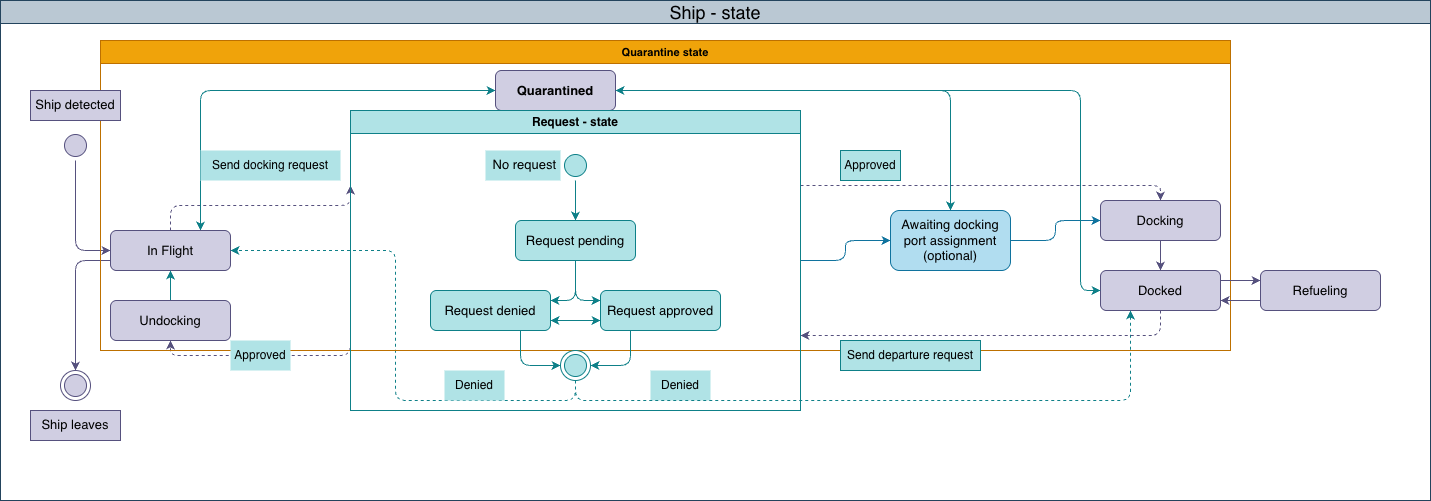

The diagram above was exported from draw.io. Its source (the exported page's mxGraphModel, read from the mxfile embedded in the PNG):
<mxGraphModel dx="2770" dy="1021" grid="1" gridSize="10" guides="1" tooltips="1" connect="1" arrows="1" fold="1" page="1" pageScale="1" pageWidth="827" pageHeight="1169" math="0" shadow="0">
  <root>
    <mxCell id="0" />
    <mxCell id="1" parent="0" />
    <mxCell id="FoPnGH4s0cWrnUN1AJfh-38" edge="1" parent="1" source="OFYOkGN68-WBTWkZ1dZS-2" style="edgeStyle=orthogonalEdgeStyle;rounded=1;orthogonalLoop=1;jettySize=auto;html=1;exitX=0.5;exitY=0;exitDx=0;exitDy=0;entryX=0;entryY=0.25;entryDx=0;entryDy=0;curved=0;fillColor=#d0cee2;strokeColor=#56517e;fontColor=#000000;dashed=1;" target="afx3vAHFE-jZE0uKTVI9-28">
      <mxGeometry relative="1" as="geometry">
        <Array as="points">
          <mxPoint x="100" y="215" />
        </Array>
      </mxGeometry>
    </mxCell>
    <mxCell id="FoPnGH4s0cWrnUN1AJfh-58" edge="1" parent="1" source="OFYOkGN68-WBTWkZ1dZS-2" style="edgeStyle=orthogonalEdgeStyle;shape=connector;curved=0;rounded=1;orthogonalLoop=1;jettySize=auto;html=1;exitX=0.75;exitY=0;exitDx=0;exitDy=0;entryX=0;entryY=0.5;entryDx=0;entryDy=0;strokeColor=light-dark(#0E8088,#AF0808);align=center;verticalAlign=middle;fontFamily=Helvetica;fontSize=11;fontColor=#000000;labelBackgroundColor=default;endArrow=classic;startArrow=classic;startFill=1;fillColor=#b0e3e6;" target="afx3vAHFE-jZE0uKTVI9-1">
      <mxGeometry relative="1" as="geometry" />
    </mxCell>
    <mxCell id="FoPnGH4s0cWrnUN1AJfh-62" edge="1" parent="1" source="OFYOkGN68-WBTWkZ1dZS-2" style="edgeStyle=orthogonalEdgeStyle;shape=connector;curved=0;rounded=1;orthogonalLoop=1;jettySize=auto;html=1;exitX=0;exitY=0.75;exitDx=0;exitDy=0;entryX=0.5;entryY=0;entryDx=0;entryDy=0;strokeColor=#56517e;align=center;verticalAlign=middle;fontFamily=Helvetica;fontSize=11;fontColor=#000000;labelBackgroundColor=default;endArrow=classic;fillColor=#d0cee2;" target="afx3vAHFE-jZE0uKTVI9-8">
      <mxGeometry relative="1" as="geometry" />
    </mxCell>
    <mxCell id="OFYOkGN68-WBTWkZ1dZS-2" parent="1" style="rounded=1;whiteSpace=wrap;html=1;fontSize=13;fillColor=#d0cee2;strokeColor=#56517e;" value="In Flight" vertex="1">
      <mxGeometry height="40" width="120" x="40" y="240" as="geometry" />
    </mxCell>
    <mxCell id="FoPnGH4s0cWrnUN1AJfh-30" edge="1" parent="1" source="OFYOkGN68-WBTWkZ1dZS-6" style="edgeStyle=orthogonalEdgeStyle;rounded=0;orthogonalLoop=1;jettySize=auto;html=1;exitX=0.5;exitY=0;exitDx=0;exitDy=0;entryX=0.5;entryY=1;entryDx=0;entryDy=0;fillColor=#b0e3e6;strokeColor=#0e8088;fontColor=#000000;" target="OFYOkGN68-WBTWkZ1dZS-2">
      <mxGeometry relative="1" as="geometry" />
    </mxCell>
    <mxCell id="OFYOkGN68-WBTWkZ1dZS-6" parent="1" style="rounded=1;whiteSpace=wrap;html=1;fontSize=13;fillColor=#d0cee2;strokeColor=#56517e;" value="Undocking" vertex="1">
      <mxGeometry height="40" width="120" x="40" y="310" as="geometry" />
    </mxCell>
    <mxCell id="afx3vAHFE-jZE0uKTVI9-1" parent="1" style="rounded=1;whiteSpace=wrap;html=1;fontSize=13;fillColor=light-dark(#D0CEE2,#625F7B);strokeColor=#56517e;fontStyle=1;fontColor=light-dark(#000000,#FF4300);" value="Quarantined" vertex="1">
      <mxGeometry height="40" width="120" x="425" y="80" as="geometry" />
    </mxCell>
    <mxCell id="afx3vAHFE-jZE0uKTVI9-8" parent="1" style="ellipse;html=1;shape=endState;fillColor=#d0cee2;strokeColor=#56517e;fontSize=13;" value="" vertex="1">
      <mxGeometry height="30" width="30" x="-10" y="380" as="geometry" />
    </mxCell>
    <mxCell id="FoPnGH4s0cWrnUN1AJfh-63" edge="1" parent="1" source="afx3vAHFE-jZE0uKTVI9-9" style="edgeStyle=orthogonalEdgeStyle;shape=connector;curved=0;rounded=1;orthogonalLoop=1;jettySize=auto;html=1;exitX=0.5;exitY=1;exitDx=0;exitDy=0;entryX=0;entryY=0.5;entryDx=0;entryDy=0;strokeColor=#56517e;align=center;verticalAlign=middle;fontFamily=Helvetica;fontSize=11;fontColor=#000000;labelBackgroundColor=default;endArrow=classic;fillColor=#d0cee2;" target="OFYOkGN68-WBTWkZ1dZS-2">
      <mxGeometry relative="1" as="geometry" />
    </mxCell>
    <mxCell id="afx3vAHFE-jZE0uKTVI9-9" parent="1" style="ellipse;html=1;shape=startState;fillColor=#d0cee2;strokeColor=#56517e;fontSize=13;" value="" vertex="1">
      <mxGeometry height="30" width="30" x="-10" y="140" as="geometry" />
    </mxCell>
    <mxCell id="FoPnGH4s0cWrnUN1AJfh-41" edge="1" parent="1" source="afx3vAHFE-jZE0uKTVI9-28" style="edgeStyle=orthogonalEdgeStyle;rounded=1;orthogonalLoop=1;jettySize=auto;html=1;exitX=0;exitY=0.75;exitDx=0;exitDy=0;entryX=0.5;entryY=1;entryDx=0;entryDy=0;curved=0;fillColor=#d0cee2;strokeColor=#56517e;fontColor=#000000;dashed=1;" target="OFYOkGN68-WBTWkZ1dZS-6">
      <mxGeometry relative="1" as="geometry">
        <Array as="points">
          <mxPoint x="100" y="365" />
        </Array>
      </mxGeometry>
    </mxCell>
    <mxCell id="FoPnGH4s0cWrnUN1AJfh-56" edge="1" parent="1" source="FoPnGH4s0cWrnUN1AJfh-33" style="edgeStyle=orthogonalEdgeStyle;shape=connector;curved=0;rounded=1;orthogonalLoop=1;jettySize=auto;html=1;exitX=0.5;exitY=1;exitDx=0;exitDy=0;entryX=1;entryY=0.5;entryDx=0;entryDy=0;strokeColor=#0e8088;align=center;verticalAlign=middle;fontFamily=Helvetica;fontSize=11;fontColor=#000000;labelBackgroundColor=default;endArrow=classic;dashed=1;fillColor=#b0e3e6;" target="OFYOkGN68-WBTWkZ1dZS-2">
      <mxGeometry relative="1" as="geometry" />
    </mxCell>
    <mxCell id="OKxiOr5P4_q69A64dCJY-1" parent="1" style="swimlane;whiteSpace=wrap;html=1;fillColor=#bac8d3;strokeColor=#23445d;" value="&lt;span style=&quot;font-size: 18px; font-weight: 400;&quot;&gt;Ship - state&lt;/span&gt;" vertex="1">
      <mxGeometry height="500" width="1430" x="-70" y="10" as="geometry" />
    </mxCell>
    <mxCell id="Ip3F4KgvuJVNKxf2zK---1" parent="OKxiOr5P4_q69A64dCJY-1" style="swimlane;whiteSpace=wrap;html=1;fontFamily=Helvetica;fontSize=11;fontColor=#000000;labelBackgroundColor=none;fillColor=light-dark(#F0A30A,#4D4D4D);strokeColor=light-dark(#BD7000,#660000);" value="&lt;font style=&quot;color: light-dark(rgb(0, 0, 0), rgb(204, 0, 0));&quot;&gt;Quarantine state&lt;/font&gt;" vertex="1">
      <mxGeometry height="310" width="1130" x="100" y="40" as="geometry" />
    </mxCell>
    <mxCell id="431sFEqeUGOuN2VNGC2z-3" parent="OKxiOr5P4_q69A64dCJY-1" style="text;html=1;whiteSpace=wrap;strokeColor=#0e8088;fillColor=#b0e3e6;align=center;verticalAlign=middle;rounded=0;" value="Approved" vertex="1">
      <mxGeometry height="30" width="60" x="840" y="150" as="geometry" />
    </mxCell>
    <mxCell id="431sFEqeUGOuN2VNGC2z-6" parent="OKxiOr5P4_q69A64dCJY-1" style="text;html=1;whiteSpace=wrap;strokeColor=#0e8088;fillColor=#b0e3e6;align=center;verticalAlign=middle;rounded=0;" value="Send departure request" vertex="1">
      <mxGeometry height="30" width="140" x="840" y="340" as="geometry" />
    </mxCell>
    <mxCell id="FoPnGH4s0cWrnUN1AJfh-25" edge="1" parent="OKxiOr5P4_q69A64dCJY-1" source="OFYOkGN68-WBTWkZ1dZS-3" style="edgeStyle=orthogonalEdgeStyle;rounded=0;orthogonalLoop=1;jettySize=auto;html=1;exitX=0.5;exitY=1;exitDx=0;exitDy=0;entryX=0.5;entryY=0;entryDx=0;entryDy=0;fillColor=#d0cee2;strokeColor=#56517e;fontColor=#000000;" target="OFYOkGN68-WBTWkZ1dZS-4">
      <mxGeometry relative="1" as="geometry" />
    </mxCell>
    <mxCell id="FoPnGH4s0cWrnUN1AJfh-60" edge="1" parent="OKxiOr5P4_q69A64dCJY-1" source="OFYOkGN68-WBTWkZ1dZS-4" style="edgeStyle=orthogonalEdgeStyle;shape=connector;curved=0;rounded=1;orthogonalLoop=1;jettySize=auto;html=1;exitX=1;exitY=0.25;exitDx=0;exitDy=0;entryX=0;entryY=0.25;entryDx=0;entryDy=0;strokeColor=#56517e;align=center;verticalAlign=middle;fontFamily=Helvetica;fontSize=11;fontColor=#000000;labelBackgroundColor=default;endArrow=classic;fillColor=#d0cee2;" target="afx3vAHFE-jZE0uKTVI9-23">
      <mxGeometry relative="1" as="geometry" />
    </mxCell>
    <mxCell id="FoPnGH4s0cWrnUN1AJfh-61" edge="1" parent="OKxiOr5P4_q69A64dCJY-1" source="afx3vAHFE-jZE0uKTVI9-23" style="edgeStyle=orthogonalEdgeStyle;shape=connector;curved=0;rounded=1;orthogonalLoop=1;jettySize=auto;html=1;exitX=0;exitY=0.75;exitDx=0;exitDy=0;entryX=1;entryY=0.75;entryDx=0;entryDy=0;strokeColor=#56517e;align=center;verticalAlign=middle;fontFamily=Helvetica;fontSize=11;fontColor=#000000;labelBackgroundColor=default;endArrow=classic;fillColor=#d0cee2;" target="OFYOkGN68-WBTWkZ1dZS-4">
      <mxGeometry relative="1" as="geometry" />
    </mxCell>
    <mxCell id="OFYOkGN68-WBTWkZ1dZS-3" parent="OKxiOr5P4_q69A64dCJY-1" style="rounded=1;whiteSpace=wrap;html=1;fontSize=13;glass=0;fillColor=#d0cee2;strokeColor=#56517e;" value="Docking" vertex="1">
      <mxGeometry height="40" width="120" x="1100" y="200" as="geometry" />
    </mxCell>
    <mxCell id="OFYOkGN68-WBTWkZ1dZS-4" parent="OKxiOr5P4_q69A64dCJY-1" style="rounded=1;whiteSpace=wrap;html=1;fontSize=13;fillColor=#d0cee2;strokeColor=#56517e;" value="Docked" vertex="1">
      <mxGeometry height="40" width="120" x="1100" y="270" as="geometry" />
    </mxCell>
    <mxCell id="afx3vAHFE-jZE0uKTVI9-23" parent="OKxiOr5P4_q69A64dCJY-1" style="rounded=1;whiteSpace=wrap;html=1;fontSize=13;fillColor=#d0cee2;strokeColor=#56517e;" value="Refueling" vertex="1">
      <mxGeometry height="40" width="120" x="1260" y="270" as="geometry" />
    </mxCell>
    <mxCell id="OKxiOr5P4_q69A64dCJY-8" edge="1" parent="OKxiOr5P4_q69A64dCJY-1" source="OKxiOr5P4_q69A64dCJY-2" style="edgeStyle=orthogonalEdgeStyle;shape=connector;curved=0;rounded=1;orthogonalLoop=1;jettySize=auto;html=1;exitX=1;exitY=0.5;exitDx=0;exitDy=0;entryX=0;entryY=0.5;entryDx=0;entryDy=0;strokeColor=#10739e;align=center;verticalAlign=middle;fontFamily=Helvetica;fontSize=11;fontColor=#000000;labelBackgroundColor=default;endArrow=classic;fillColor=#b1ddf0;" target="OFYOkGN68-WBTWkZ1dZS-3">
      <mxGeometry relative="1" as="geometry" />
    </mxCell>
    <mxCell id="OKxiOr5P4_q69A64dCJY-2" parent="OKxiOr5P4_q69A64dCJY-1" style="rounded=1;whiteSpace=wrap;html=1;fontSize=13;glass=0;fillColor=#b1ddf0;strokeColor=#10739e;" value="Awaiting docking port assignment&lt;br&gt;(optional)" vertex="1">
      <mxGeometry height="60" width="120" x="890" y="210" as="geometry" />
    </mxCell>
    <mxCell id="OKxiOr5P4_q69A64dCJY-11" edge="1" parent="OKxiOr5P4_q69A64dCJY-1" source="afx3vAHFE-jZE0uKTVI9-28" style="edgeStyle=orthogonalEdgeStyle;shape=connector;curved=0;rounded=1;orthogonalLoop=1;jettySize=auto;html=1;exitX=1;exitY=0.5;exitDx=0;exitDy=0;entryX=0;entryY=0.5;entryDx=0;entryDy=0;strokeColor=#10739e;align=center;verticalAlign=middle;fontFamily=Helvetica;fontSize=11;fontColor=#000000;labelBackgroundColor=default;endArrow=classic;fillColor=#b1ddf0;" target="OKxiOr5P4_q69A64dCJY-2">
      <mxGeometry relative="1" as="geometry" />
    </mxCell>
    <mxCell id="OKxiOr5P4_q69A64dCJY-13" edge="1" parent="OKxiOr5P4_q69A64dCJY-1" source="afx3vAHFE-jZE0uKTVI9-28" style="edgeStyle=orthogonalEdgeStyle;shape=connector;curved=0;rounded=1;orthogonalLoop=1;jettySize=auto;html=1;exitX=1;exitY=0.25;exitDx=0;exitDy=0;strokeColor=#56517e;align=center;verticalAlign=middle;fontFamily=Helvetica;fontSize=11;fontColor=#000000;labelBackgroundColor=default;endArrow=classic;fillColor=#d0cee2;entryX=0.5;entryY=0;entryDx=0;entryDy=0;dashed=1;" target="OFYOkGN68-WBTWkZ1dZS-3">
      <mxGeometry relative="1" as="geometry">
        <Array as="points">
          <mxPoint x="1160" y="185" />
        </Array>
        <mxPoint x="950" y="185.25" as="targetPoint" />
      </mxGeometry>
    </mxCell>
    <mxCell id="afx3vAHFE-jZE0uKTVI9-28" parent="OKxiOr5P4_q69A64dCJY-1" style="swimlane;whiteSpace=wrap;html=1;fillColor=#b0e3e6;strokeColor=#0e8088;" value="Request - state" vertex="1">
      <mxGeometry height="300" width="450" x="350" y="110" as="geometry">
        <mxRectangle height="30" width="130" x="180" y="90" as="alternateBounds" />
      </mxGeometry>
    </mxCell>
    <mxCell id="FoPnGH4s0cWrnUN1AJfh-47" edge="1" parent="afx3vAHFE-jZE0uKTVI9-28" source="OFYOkGN68-WBTWkZ1dZS-5" style="edgeStyle=orthogonalEdgeStyle;rounded=1;orthogonalLoop=1;jettySize=auto;html=1;exitX=0.5;exitY=1;exitDx=0;exitDy=0;entryX=1;entryY=0.25;entryDx=0;entryDy=0;curved=0;fillColor=#b0e3e6;strokeColor=#0e8088;fontColor=#000000;" target="OFYOkGN68-WBTWkZ1dZS-17">
      <mxGeometry relative="1" as="geometry" />
    </mxCell>
    <mxCell id="FoPnGH4s0cWrnUN1AJfh-48" edge="1" parent="afx3vAHFE-jZE0uKTVI9-28" source="OFYOkGN68-WBTWkZ1dZS-5" style="edgeStyle=orthogonalEdgeStyle;rounded=1;orthogonalLoop=1;jettySize=auto;html=1;exitX=0.5;exitY=1;exitDx=0;exitDy=0;entryX=0;entryY=0.25;entryDx=0;entryDy=0;curved=0;fillColor=#b0e3e6;strokeColor=#0e8088;fontColor=#000000;" target="OFYOkGN68-WBTWkZ1dZS-18">
      <mxGeometry relative="1" as="geometry" />
    </mxCell>
    <mxCell id="OFYOkGN68-WBTWkZ1dZS-5" parent="afx3vAHFE-jZE0uKTVI9-28" style="rounded=1;whiteSpace=wrap;html=1;fontSize=13;fillColor=#b0e3e6;strokeColor=#0e8088;" value="Request pending" vertex="1">
      <mxGeometry height="40" width="120" x="165" y="110" as="geometry" />
    </mxCell>
    <mxCell id="FoPnGH4s0cWrnUN1AJfh-53" edge="1" parent="afx3vAHFE-jZE0uKTVI9-28" source="OFYOkGN68-WBTWkZ1dZS-18" style="edgeStyle=orthogonalEdgeStyle;shape=connector;curved=0;rounded=1;orthogonalLoop=1;jettySize=auto;html=1;exitX=0.25;exitY=1;exitDx=0;exitDy=0;entryX=1;entryY=0.5;entryDx=0;entryDy=0;strokeColor=#0e8088;align=center;verticalAlign=middle;fontFamily=Helvetica;fontSize=11;fontColor=#000000;labelBackgroundColor=default;endArrow=classic;fillColor=#b0e3e6;" target="FoPnGH4s0cWrnUN1AJfh-33">
      <mxGeometry relative="1" as="geometry" />
    </mxCell>
    <mxCell id="OFYOkGN68-WBTWkZ1dZS-18" parent="afx3vAHFE-jZE0uKTVI9-28" style="rounded=1;whiteSpace=wrap;html=1;fontSize=13;fillColor=#b0e3e6;strokeColor=#0e8088;" value="Request approved" vertex="1">
      <mxGeometry height="40" width="120" x="250" y="180" as="geometry" />
    </mxCell>
    <mxCell id="FoPnGH4s0cWrnUN1AJfh-49" edge="1" parent="afx3vAHFE-jZE0uKTVI9-28" source="OFYOkGN68-WBTWkZ1dZS-17" style="edgeStyle=orthogonalEdgeStyle;shape=connector;curved=0;rounded=1;orthogonalLoop=1;jettySize=auto;html=1;exitX=1;exitY=0.75;exitDx=0;exitDy=0;entryX=0;entryY=0.75;entryDx=0;entryDy=0;strokeColor=#0e8088;align=center;verticalAlign=middle;fontFamily=Helvetica;fontSize=11;fontColor=#000000;labelBackgroundColor=default;endArrow=classic;startArrow=classic;startFill=1;fillColor=#b0e3e6;" target="OFYOkGN68-WBTWkZ1dZS-18">
      <mxGeometry relative="1" as="geometry" />
    </mxCell>
    <mxCell id="FoPnGH4s0cWrnUN1AJfh-51" edge="1" parent="afx3vAHFE-jZE0uKTVI9-28" source="OFYOkGN68-WBTWkZ1dZS-17" style="edgeStyle=orthogonalEdgeStyle;shape=connector;curved=0;rounded=1;orthogonalLoop=1;jettySize=auto;html=1;exitX=0.75;exitY=1;exitDx=0;exitDy=0;entryX=0;entryY=0.5;entryDx=0;entryDy=0;strokeColor=#0e8088;align=center;verticalAlign=middle;fontFamily=Helvetica;fontSize=11;fontColor=#000000;labelBackgroundColor=default;endArrow=classic;fillColor=#b0e3e6;" target="FoPnGH4s0cWrnUN1AJfh-33">
      <mxGeometry relative="1" as="geometry" />
    </mxCell>
    <mxCell id="OFYOkGN68-WBTWkZ1dZS-17" parent="afx3vAHFE-jZE0uKTVI9-28" style="rounded=1;whiteSpace=wrap;html=1;fontSize=13;fillColor=#b0e3e6;strokeColor=#0e8088;" value="&lt;span style=&quot;background-color: transparent;&quot;&gt;&lt;font style=&quot;&quot;&gt;Request denied&lt;/font&gt;&lt;/span&gt;" vertex="1">
      <mxGeometry height="40" width="120" x="80" y="180" as="geometry" />
    </mxCell>
    <mxCell id="FoPnGH4s0cWrnUN1AJfh-42" edge="1" parent="afx3vAHFE-jZE0uKTVI9-28" source="afx3vAHFE-jZE0uKTVI9-31" style="edgeStyle=orthogonalEdgeStyle;rounded=0;orthogonalLoop=1;jettySize=auto;html=1;exitX=0.5;exitY=1;exitDx=0;exitDy=0;entryX=0.5;entryY=0;entryDx=0;entryDy=0;fillColor=#b0e3e6;strokeColor=#0e8088;fontColor=#000000;" target="OFYOkGN68-WBTWkZ1dZS-5">
      <mxGeometry relative="1" as="geometry" />
    </mxCell>
    <mxCell id="afx3vAHFE-jZE0uKTVI9-31" parent="afx3vAHFE-jZE0uKTVI9-28" style="ellipse;html=1;shape=startState;fillColor=#b0e3e6;strokeColor=#0e8088;fontSize=13;" value="" vertex="1">
      <mxGeometry height="30" width="30" x="210" y="40" as="geometry" />
    </mxCell>
    <mxCell id="afx3vAHFE-jZE0uKTVI9-33" parent="afx3vAHFE-jZE0uKTVI9-28" style="text;whiteSpace=wrap;html=1;fillColor=#b0e3e6;strokeColor=none;align=center;" value="&lt;span style=&quot;font-family: Helvetica; font-size: 13px; font-style: normal; font-variant-ligatures: normal; font-variant-caps: normal; font-weight: 400; letter-spacing: normal; orphans: 2; text-indent: 0px; text-transform: none; widows: 2; word-spacing: 0px; -webkit-text-stroke-width: 0px; white-space: normal; text-decoration-thickness: initial; text-decoration-style: initial; text-decoration-color: initial; float: none; display: inline !important;&quot;&gt;&lt;font style=&quot;&quot;&gt;&amp;nbsp;No request&lt;/font&gt;&lt;/span&gt;" vertex="1">
      <mxGeometry height="30" width="75" x="135" y="40" as="geometry" />
    </mxCell>
    <mxCell id="FoPnGH4s0cWrnUN1AJfh-33" parent="afx3vAHFE-jZE0uKTVI9-28" style="ellipse;html=1;shape=endState;fillColor=#b0e3e6;strokeColor=#0e8088;fontSize=13;" value="" vertex="1">
      <mxGeometry height="30" width="30" x="210" y="240" as="geometry" />
    </mxCell>
    <mxCell id="431sFEqeUGOuN2VNGC2z-1" parent="afx3vAHFE-jZE0uKTVI9-28" style="text;html=1;whiteSpace=wrap;strokeColor=none;fillColor=#b0e3e6;align=center;verticalAlign=middle;rounded=0;" value="Denied" vertex="1">
      <mxGeometry height="30" width="60" x="300" y="260" as="geometry" />
    </mxCell>
    <mxCell id="431sFEqeUGOuN2VNGC2z-2" parent="afx3vAHFE-jZE0uKTVI9-28" style="text;html=1;whiteSpace=wrap;strokeColor=none;fillColor=#b0e3e6;align=center;verticalAlign=middle;rounded=0;" value="Denied" vertex="1">
      <mxGeometry height="30" width="60" x="94" y="260" as="geometry" />
    </mxCell>
    <mxCell id="FoPnGH4s0cWrnUN1AJfh-55" edge="1" parent="OKxiOr5P4_q69A64dCJY-1" source="FoPnGH4s0cWrnUN1AJfh-33" style="edgeStyle=orthogonalEdgeStyle;shape=connector;curved=0;rounded=1;orthogonalLoop=1;jettySize=auto;html=1;exitX=0.5;exitY=1;exitDx=0;exitDy=0;entryX=0.25;entryY=1;entryDx=0;entryDy=0;strokeColor=#0e8088;align=center;verticalAlign=middle;fontFamily=Helvetica;fontSize=11;fontColor=#000000;labelBackgroundColor=default;endArrow=classic;dashed=1;fillColor=#b0e3e6;" target="OFYOkGN68-WBTWkZ1dZS-4">
      <mxGeometry relative="1" as="geometry" />
    </mxCell>
    <mxCell id="FoPnGH4s0cWrnUN1AJfh-36" edge="1" parent="OKxiOr5P4_q69A64dCJY-1" source="OFYOkGN68-WBTWkZ1dZS-4" style="edgeStyle=orthogonalEdgeStyle;rounded=1;orthogonalLoop=1;jettySize=auto;html=1;exitX=0.5;exitY=1;exitDx=0;exitDy=0;entryX=1;entryY=0.75;entryDx=0;entryDy=0;curved=0;fillColor=#d0cee2;strokeColor=#56517e;fontColor=#000000;dashed=1;" target="afx3vAHFE-jZE0uKTVI9-28">
      <mxGeometry relative="1" as="geometry">
        <Array as="points">
          <mxPoint x="1160" y="335" />
        </Array>
      </mxGeometry>
    </mxCell>
    <mxCell id="431sFEqeUGOuN2VNGC2z-5" parent="OKxiOr5P4_q69A64dCJY-1" style="text;html=1;whiteSpace=wrap;strokeColor=none;fillColor=#b0e3e6;align=center;verticalAlign=middle;rounded=0;" value="Send docking request" vertex="1">
      <mxGeometry height="30" width="140" x="200" y="150" as="geometry" />
    </mxCell>
    <mxCell id="FoPnGH4s0cWrnUN1AJfh-65" parent="OKxiOr5P4_q69A64dCJY-1" style="text;whiteSpace=wrap;html=1;fillColor=#d0cee2;strokeColor=#56517e;align=center;" value="&lt;div style=&quot;&quot;&gt;&lt;span style=&quot;background-color: transparent; font-size: 13px;&quot;&gt;Ship leaves&lt;/span&gt;&lt;/div&gt;" vertex="1">
      <mxGeometry height="30" width="90" x="30" y="410" as="geometry" />
    </mxCell>
    <mxCell id="431sFEqeUGOuN2VNGC2z-4" parent="OKxiOr5P4_q69A64dCJY-1" style="text;html=1;whiteSpace=wrap;strokeColor=none;fillColor=#b0e3e6;align=center;verticalAlign=middle;rounded=0;" value="Approved" vertex="1">
      <mxGeometry height="30" width="60" x="230" y="340" as="geometry" />
    </mxCell>
    <mxCell id="FoPnGH4s0cWrnUN1AJfh-64" parent="OKxiOr5P4_q69A64dCJY-1" style="text;whiteSpace=wrap;html=1;fillColor=#d0cee2;strokeColor=#56517e;align=center;" value="&lt;div style=&quot;&quot;&gt;&lt;span style=&quot;background-color: transparent; font-size: 13px;&quot;&gt;Ship detected&lt;/span&gt;&lt;/div&gt;" vertex="1">
      <mxGeometry height="30" width="90" x="30" y="90" as="geometry" />
    </mxCell>
    <mxCell id="OKxiOr5P4_q69A64dCJY-14" edge="1" parent="1" source="OKxiOr5P4_q69A64dCJY-2" style="edgeStyle=orthogonalEdgeStyle;shape=connector;curved=0;rounded=1;orthogonalLoop=1;jettySize=auto;html=1;exitX=0.5;exitY=0;exitDx=0;exitDy=0;entryX=1;entryY=0.5;entryDx=0;entryDy=0;strokeColor=light-dark(#0E8088,#AF0808);align=center;verticalAlign=middle;fontFamily=Helvetica;fontSize=11;fontColor=#000000;labelBackgroundColor=default;endArrow=classic;fillColor=#b0e3e6;startArrow=classic;startFill=1;" target="afx3vAHFE-jZE0uKTVI9-1">
      <mxGeometry relative="1" as="geometry" />
    </mxCell>
    <mxCell id="OKxiOr5P4_q69A64dCJY-15" edge="1" parent="1" source="OFYOkGN68-WBTWkZ1dZS-4" style="edgeStyle=orthogonalEdgeStyle;shape=connector;curved=0;rounded=1;orthogonalLoop=1;jettySize=auto;html=1;exitX=0;exitY=0.5;exitDx=0;exitDy=0;entryX=1;entryY=0.5;entryDx=0;entryDy=0;strokeColor=light-dark(#0E8088,#AF0808);align=center;verticalAlign=middle;fontFamily=Helvetica;fontSize=11;fontColor=#000000;labelBackgroundColor=default;endArrow=classic;fillColor=#b0e3e6;startArrow=classic;startFill=1;" target="afx3vAHFE-jZE0uKTVI9-1">
      <mxGeometry relative="1" as="geometry">
        <Array as="points">
          <mxPoint x="1010" y="300" />
          <mxPoint x="1010" y="100" />
        </Array>
      </mxGeometry>
    </mxCell>
  </root>
</mxGraphModel>